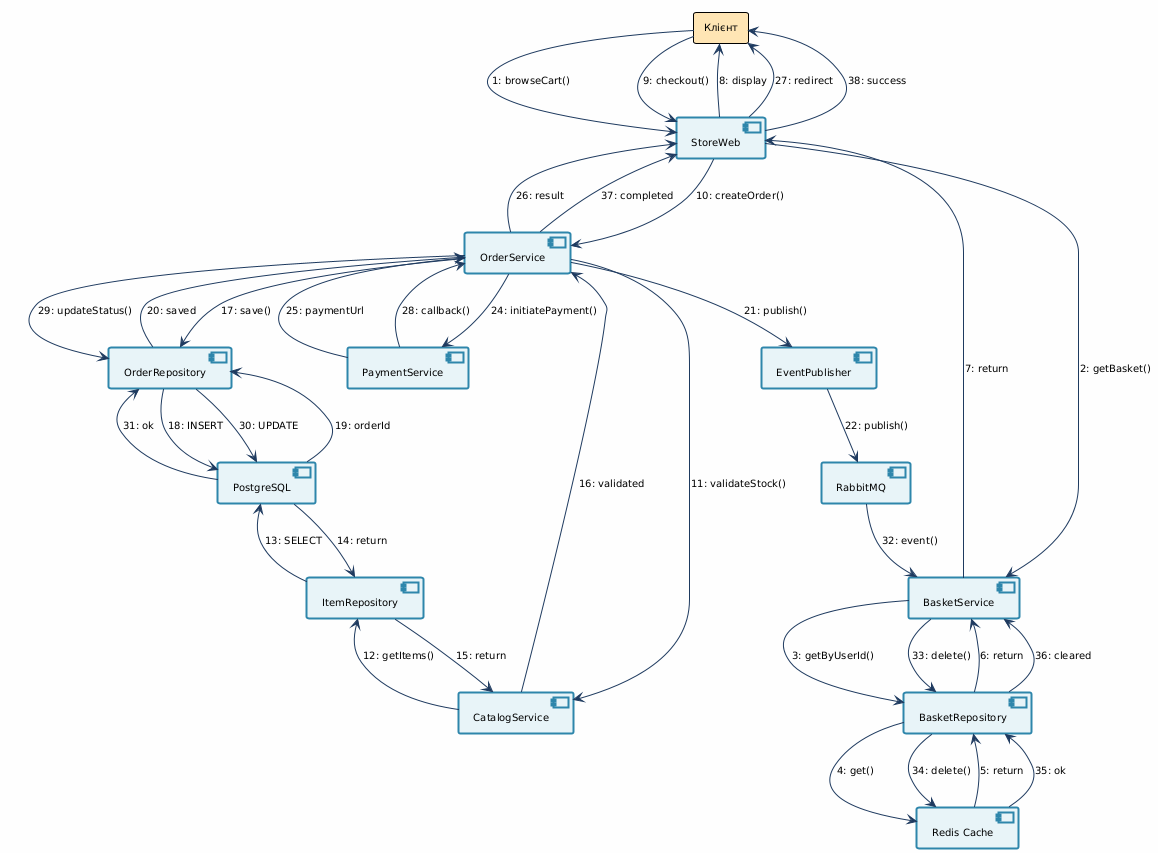

The diagram above was rendered by PlantUML. Its source (embedded in the PNG):
@startuml
!theme plain
skinparam backgroundColor #FEFEFE
skinparam defaultFontSize 10
skinparam defaultFontName Arial

' Enhanced styling
skinparam component {
    BackgroundColor #E8F4F8
    BorderColor #2E86AB
    BorderThickness 2
}

skinparam arrow {
    Color #1E3A5F
    Thickness 1
}

' Actor
rectangle "Клієнт" as Client #FFE5B4

' Frontend Layer
component "StoreWeb" as StoreWeb

' Business Services
component "BasketService" as BasketSvc
component "OrderService" as OrderSvc
component "CatalogService" as CatalogSvc
component "PaymentService" as PaymentSvc

' Event System
component "EventPublisher" as EventPub
component "RabbitMQ" as EventBus

' Data Access
component "BasketRepository" as BasketRepo
component "OrderRepository" as OrderRepo
component "ItemRepository" as ItemRepo

' Infrastructure
component "PostgreSQL" as DB
component "Redis Cache" as Cache

' Browse Cart Flow (1-8)
Client --> StoreWeb : 1: browseCart()
StoreWeb --> BasketSvc : 2: getBasket()
BasketSvc --> BasketRepo : 3: getByUserId()
BasketRepo --> Cache : 4: get()
Cache --> BasketRepo : 5: return
BasketRepo --> BasketSvc : 6: return
BasketSvc --> StoreWeb : 7: return
StoreWeb --> Client : 8: display

' Checkout Flow (9-27)
Client --> StoreWeb : 9: checkout()
StoreWeb --> OrderSvc : 10: createOrder()

OrderSvc --> CatalogSvc : 11: validateStock()
CatalogSvc --> ItemRepo : 12: getItems()
ItemRepo --> DB : 13: SELECT
DB --> ItemRepo : 14: return
ItemRepo --> CatalogSvc : 15: return
CatalogSvc --> OrderSvc : 16: validated

OrderSvc --> OrderRepo : 17: save()
OrderRepo --> DB : 18: INSERT
DB --> OrderRepo : 19: orderId
OrderRepo --> OrderSvc : 20: saved

OrderSvc --> EventPub : 21: publish()
EventPub --> EventBus : 22: publish()

OrderSvc --> PaymentSvc : 24: initiatePayment()
PaymentSvc --> OrderSvc : 25: paymentUrl
OrderSvc --> StoreWeb : 26: result
StoreWeb --> Client : 27: redirect

' Payment Callback (28-31)
PaymentSvc --> OrderSvc : 28: callback()
OrderSvc --> OrderRepo : 29: updateStatus()
OrderRepo --> DB : 30: UPDATE
DB --> OrderRepo : 31: ok

' Event-driven Basket Cleanup (32-36)
EventBus --> BasketSvc : 32: event()
BasketSvc --> BasketRepo : 33: delete()
BasketRepo --> Cache : 34: delete()
Cache --> BasketRepo : 35: ok
BasketRepo --> BasketSvc : 36: cleared

' Final Response (37-38)
OrderSvc --> StoreWeb : 37: completed
StoreWeb --> Client : 38: success
@enduml